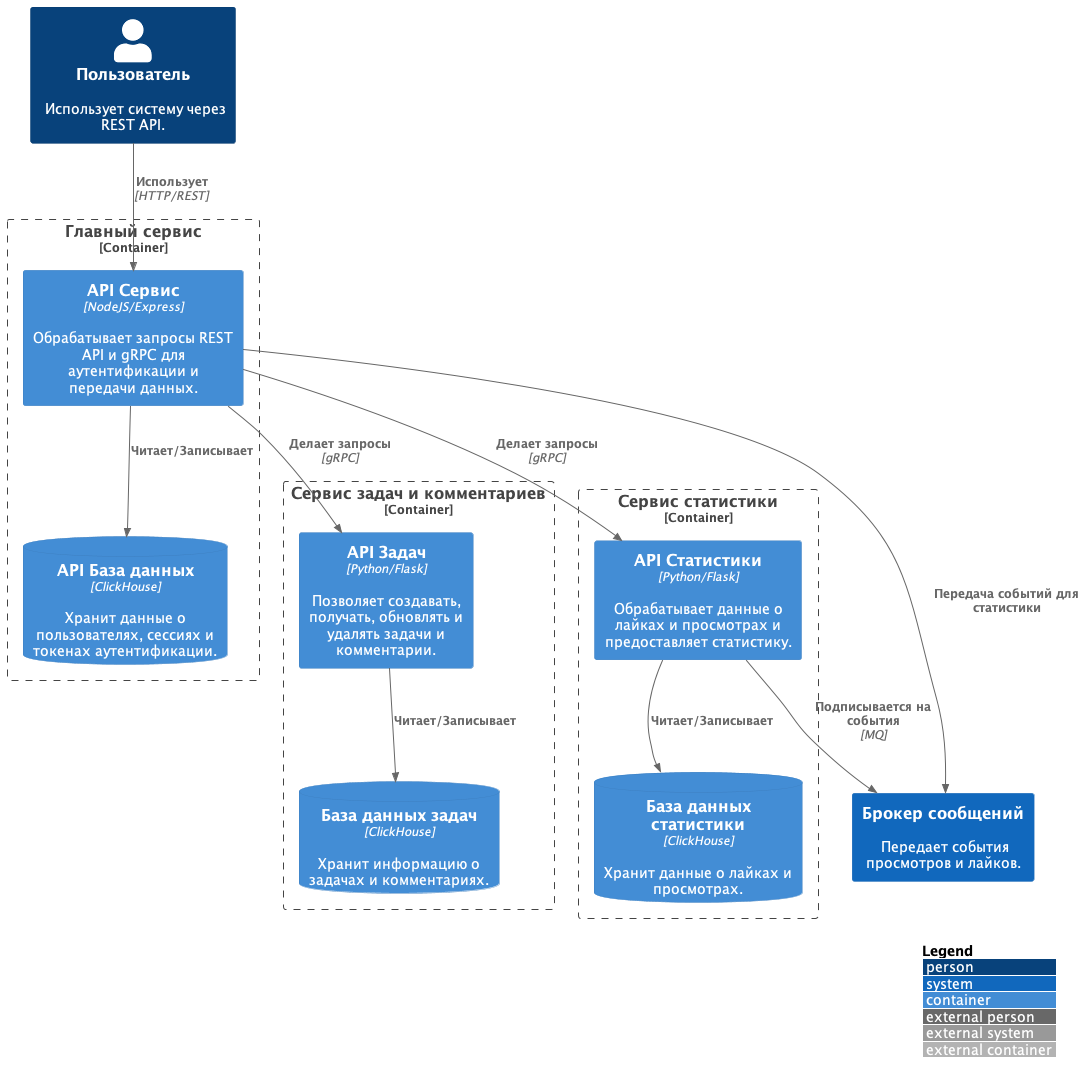

The diagram above was rendered by PlantUML. Its source (embedded in the PNG):
@startuml
!include https://raw.githubusercontent.com/plantuml-stdlib/C4-PlantUML/latest/C4_Container.puml

LAYOUT_WITH_LEGEND()

Person(user, "Пользователь", "Использует систему через REST API.")
System(broker, "Брокер сообщений", "Передает события просмотров и лайков.")

Container_Boundary(main_service, "Главный сервис") {
    Container(main_api, "API Сервис", "NodeJS/Express", "Обрабатывает запросы REST API и gRPC для аутентификации и передачи данных.")
    ContainerDb(api_db, "API База данных", "ClickHouse", "Хранит данные о пользователях, сессиях и токенах аутентификации.")
}

Container_Boundary(tasks_service, "Сервис задач и комментариев") {
    Container(tasks_api, "API Задач", "Python/Flask", "Позволяет создавать, получать, обновлять и удалять задачи и комментарии.")
    ContainerDb(tasks_db, "База данных задач", "ClickHouse", "Хранит информацию о задачах и комментариях.")
}

Container_Boundary(stats_service, "Сервис статистики") {
    Container(stats_api, "API Статистики", "Python/Flask", "Обрабатывает данные о лайках и просмотрах и предоставляет статистику.")
    ContainerDb(stats_db, "База данных статистики", "ClickHouse", "Хранит данные о лайках и просмотрах.")
}

Rel(user, main_api, "Использует", "HTTP/REST")
Rel(main_api, api_db, "Читает/Записывает")
Rel(main_api, tasks_api, "Делает запросы", "gRPC")
Rel(main_api, stats_api, "Делает запросы", "gRPC")

Rel(tasks_api, tasks_db, "Читает/Записывает")
Rel(stats_api, stats_db, "Читает/Записывает")

Rel(main_api, broker, "Передача событий для статистики")
Rel(stats_api, broker, "Подписывается на события", "MQ")

@enduml